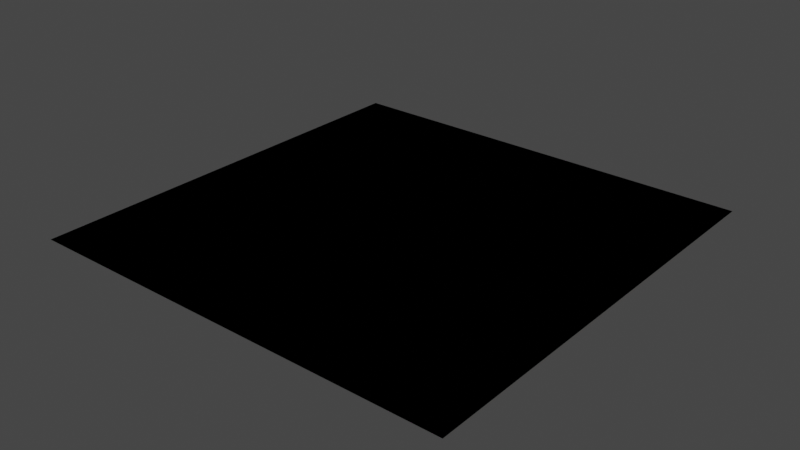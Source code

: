 # Source: which_resolution_matters.blend  (saved by Blender 3.2.14; exported with 4.5.12 LTS)
import bpy
from mathutils import Matrix  # noqa: F401  (used for matrix-valued properties, if any)

bpy.ops.wm.read_factory_settings(use_empty=True)
scene = bpy.context.scene
scene.name = 'Scene'

# ---- collections
col_collection = bpy.data.collections.new('Collection'); scene.collection.children.link(col_collection)

# ---- images (referenced by path relative to the original .blend; pixels are not part of the script)
import os
ASSET_DIR = os.environ.get("B2B_ASSET_DIR", "")  # directory of the original .blend (textures are referenced by path, not embedded)
HERE = os.path.dirname(os.path.abspath(__file__))  # packed textures are extracted next to this script under _unpacked/

def load_image(name, relpath, width, height, colorspace="sRGB"):
    """Load a texture the original file referenced (path relative to the .blend, or extracted next to this script)."""
    p = next((c for c in (os.path.join(HERE, relpath), os.path.join(ASSET_DIR, relpath)) if relpath and os.path.exists(c)), "")
    if p:
        img = bpy.data.images.load(p, check_existing=True)
        img.name = name
    else:  # same state as the original file: an image datablock whose file is absent (Cycles renders it pink)
        img = bpy.data.images.new(name, width, height)
        img.source = "FILE"
        img.filepath = "//" + (relpath or name)
    img.colorspace_settings.name = colorspace
    return img
img_which_res_matters__1k = load_image('which res matters, 1k', 'which resolution matters, 1k.jpg', 1024, 1024, 'sRGB')
img_which_res_matters__4k = load_image('which res matters, 4k', 'which resolution matters, 4k.jpg', 1024, 1024, 'sRGB')

# ---- materials (node trees are filled in below, after node groups)
mat_1k = bpy.data.materials.new('1k')
mat_1k.use_transparent_shadow = False
mat_4k = bpy.data.materials.new('4k')
mat_4k.use_transparent_shadow = False

# ---- material node trees
mat_1k.use_nodes = True; mat_1k.node_tree.nodes.clear()
_N = mat_1k.node_tree.nodes; _L = mat_1k.node_tree.links
n0 = _N.new('ShaderNodeOutputMaterial'); n0.name = 'Material Output'; n0.location = (300, 300)
n1 = _N.new('ShaderNodeBsdfDiffuse'); n1.name = 'Diffuse BSDF'; n1.location = (70, 280)
n2 = _N.new('ShaderNodeTexImage'); n2.name = 'Image Texture'; n2.location = (-287, 279)
n2.width = 297
n2.image = img_which_res_matters__1k
_L.new(n2.outputs[0], n1.inputs[0])
_L.new(n1.outputs[0], n0.inputs[0])
n0.is_active_output = True
mat_4k.use_nodes = True; mat_4k.node_tree.nodes.clear()
_N = mat_4k.node_tree.nodes; _L = mat_4k.node_tree.links
n0 = _N.new('ShaderNodeOutputMaterial'); n0.name = 'Material Output'; n0.location = (300, 300)
n1 = _N.new('ShaderNodeBsdfDiffuse'); n1.name = 'Diffuse BSDF'; n1.location = (70, 280)
n2 = _N.new('ShaderNodeTexImage'); n2.name = 'Image Texture'; n2.location = (-287, 279)
n2.width = 297
n2.image = img_which_res_matters__4k
_L.new(n2.outputs[0], n1.inputs[0])
_L.new(n1.outputs[0], n0.inputs[0])
n0.is_active_output = True

# ---- world
world_world = bpy.data.worlds.new('World'); scene.world = world_world
world_world.use_nodes = True; world_world.node_tree.nodes.clear()
_N = world_world.node_tree.nodes; _L = world_world.node_tree.links
n0 = _N.new('ShaderNodeOutputWorld'); n0.name = 'World Output'; n0.location = (300, 300)
n1 = _N.new('ShaderNodeBackground'); n1.name = 'Background'; n1.location = (10, 300)
n1.inputs[0].default_value = (0.05088, 0.05088, 0.05088, 1.0)
_L.new(n1.outputs[0], n0.inputs[0])
n0.is_active_output = True
world_world.color = (0.05088, 0.05088, 0.05088)
world_world.use_sun_shadow = False
world_world.sun_shadow_jitter_overblur = 0.0

# ---- meshes
me_plane = bpy.data.meshes.new('Plane')
me_plane.from_pydata([(-1.0, -1.0, 0.0), (1.0, -1.0, 0.0), (-1.0, 1.0, 0.0), (1.0, 1.0, 0.0)], [], [(0, 1, 3, 2)])
_uv = me_plane.uv_layers.new(name='UVMap')
_uv.uv.foreach_set('vector', [0.0, 0.0, 1.0, 0.0, 1.0, 1.0, 0.0, 1.0])
me_plane.materials.append(mat_1k)
me_plane.update()
me_plane_001 = bpy.data.meshes.new('Plane.001')
me_plane_001.from_pydata([(-1.0, -1.0, 0.0), (1.0, -1.0, 0.0), (-1.0, 1.0, 0.0), (1.0, 1.0, 0.0)], [], [(0, 1, 3, 2)])
_uv = me_plane_001.uv_layers.new(name='UVMap')
_uv.uv.foreach_set('vector', [0.0, 0.0, 1.0, 0.0, 1.0, 1.0, 0.0, 1.0])
me_plane_001.materials.append(mat_4k)
me_plane_001.update()

# ---- objects
ob_plane__1k = bpy.data.objects.new('Plane, 1k', me_plane)
ob_plane__4k = bpy.data.objects.new('Plane, 4k', me_plane_001)

# ---- transforms, parenting, visibility, modifiers, constraints
ob_plane__1k.location = (0.0, 0.0, 0.0)
ob_plane__4k.location = (0.0, 0.0, 0.0)

# ---- collection membership
col_collection.objects.link(ob_plane__1k)
col_collection.objects.link(ob_plane__4k)

# ---- scene / render settings (as saved in the file)
scene.frame_start = 1; scene.frame_end = 250; scene.frame_set(1)
scene.render.engine = 'BLENDER_EEVEE_NEXT'
scene.cycles.sampling_pattern = 'TABULATED_SOBOL'
scene.cycles.use_light_tree = False
scene.view_settings.view_transform = 'Filmic'
bpy.context.view_layer.update()

# ---- added for rendering (the .blend has no active camera and no usable light): camera, sun
cam_auto = bpy.data.cameras.new('AutoCamera')
cam_auto.lens = 50.0
cam_auto.sensor_width = 36.0
cam_auto.clip_end = 1000.0
ob_auto_camera = bpy.data.objects.new('AutoCamera', cam_auto)
scene.collection.objects.link(ob_auto_camera)
ob_auto_camera.location = (2.61693, -3.14032, 2.09354)
ob_auto_camera.rotation_euler = (1.09748, -7.21219e-08, 0.694738)
scene.camera = ob_auto_camera
light_auto_sun = bpy.data.lights.new('AutoSun', 'SUN')
light_auto_sun.energy = 3.0
light_auto_sun.angle = 0.0523599
ob_auto_sun = bpy.data.objects.new('AutoSun', light_auto_sun)
scene.collection.objects.link(ob_auto_sun)
ob_auto_sun.rotation_euler = (0.872665, 0.174533, 0.523599)
bpy.context.view_layer.update()
